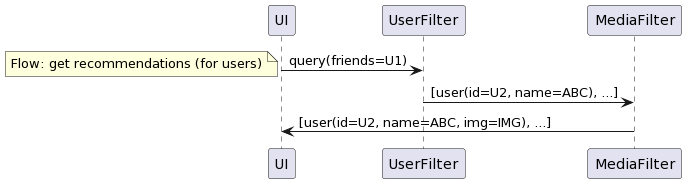

The diagram above was rendered by PlantUML. Its source (embedded in the PNG):
@startuml
UI -> UserFilter : query(friends=U1)
note left
  Flow: get recommendations (for users)
end note
UserFilter -> MediaFilter : [user(id=U2, name=ABC), ...]
MediaFilter -> UI : [user(id=U2, name=ABC, img=IMG), ...]
@enduml